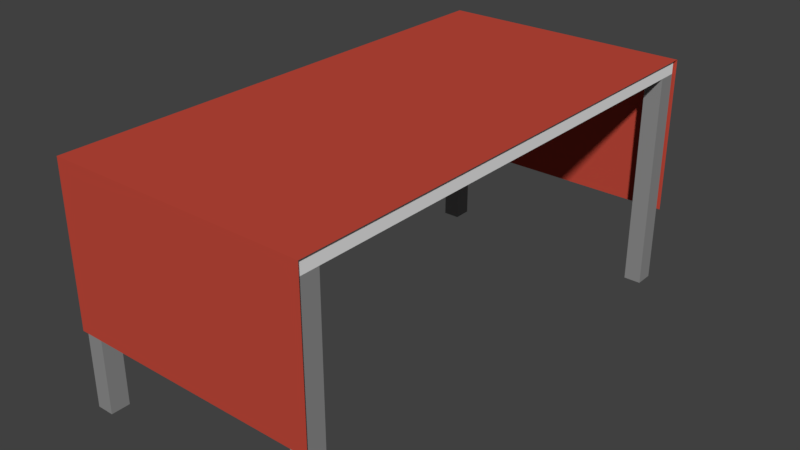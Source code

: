 # Source: Table.blend  (saved by Blender 2.78.0; exported with 4.5.12 LTS)
import bpy
from mathutils import Matrix  # noqa: F401  (used for matrix-valued properties, if any)

bpy.ops.wm.read_factory_settings(use_empty=True)
scene = bpy.context.scene
scene.name = 'Scene'

# ---- collections
col_collection_1 = bpy.data.collections.new('Collection 1'); scene.collection.children.link(col_collection_1)

# ---- materials (node trees are filled in below, after node groups)
mat_table_cover = bpy.data.materials.new('Table Cover')
mat_table_cover.alpha_threshold = 0.0
mat_table_cover.use_transparent_shadow = False
mat_table_cover.diffuse_color = (0.5382, 0.06732, 0.04308, 1.0)
mat_table_cover.roughness = 0.5
mat_table_leg_colour = bpy.data.materials.new('Table Leg Colour')
mat_table_leg_colour.alpha_threshold = 0.0
mat_table_leg_colour.use_transparent_shadow = False
mat_table_leg_colour.diffuse_color = (0.2738, 0.2738, 0.2738, 1.0)
mat_table_leg_colour.roughness = 0.5
mat_table_top_colour = bpy.data.materials.new('Table Top Colour')
mat_table_top_colour.alpha_threshold = 0.0
mat_table_top_colour.use_transparent_shadow = False
mat_table_top_colour.diffuse_color = (0.855, 0.855, 0.855, 1.0)
mat_table_top_colour.roughness = 0.5

# ---- material node trees

# ---- world
world_world = bpy.data.worlds.new('World'); scene.world = world_world
world_world.color = (0.05088, 0.05088, 0.05088)
world_world.use_sun_shadow = False
world_world.sun_shadow_jitter_overblur = 0.0
world_world.cycles.sampling_method = 'MANUAL'

# ---- meshes
me_plane = bpy.data.meshes.new('Plane')
me_plane.from_pydata([(-1.0, -1.0, 0.0), (1.0, -1.0, 0.0), (-1.0, 1.0, 0.0), (1.0, 1.0, 0.0), (1.0, -1.0, -1.25), (-1.0, -1.0, -1.25), (-1.0, 1.0, -1.25), (1.0, 1.0, -1.25)], [], [(0, 1, 3, 2), (1, 0, 5, 4), (2, 3, 7, 6), (2, 6, 5, 0)])
me_plane.materials.append(mat_table_cover)
me_plane.use_remesh_preserve_volume = False
me_plane.use_remesh_preserve_attributes = False
me_plane.use_mirror_vertex_groups = False
me_plane.update()
me_cube_001 = bpy.data.meshes.new('Cube.001')
me_cube_001.from_pydata([(-1.0, -1.0, -1.0), (-1.0, -1.0, 1.0), (-1.0, 1.0, -1.0), (-1.0, 1.0, 1.0), (1.0, -1.0, -1.0), (1.0, -1.0, 1.0), (1.0, 1.0, -1.0), (1.0, 1.0, 1.0), (-1.0, 0.0, -1.0), (0.0, 1.0, -1.0), (1.0, 0.0, -1.0), (0.0, -1.0, -1.0), (0.0, 0.0, -1.0), (-1.0, -0.925, -1.0), (1.0, -0.925, -1.0), (0.0, -0.925, -1.0), (1.0, 0.925, -1.0), (-1.0, 0.925, -1.0), (0.0, 0.925, -1.0), (0.8625, -1.0, -1.0), (0.8625, 1.0, -1.0), (0.8625, 0.0, -1.0), (0.8625, -0.925, -1.0), (0.8625, 0.925, -1.0), (-0.8625, 1.0, -1.0), (-0.8625, -1.0, -1.0), (-0.8625, 0.0, -1.0), (-0.8625, -0.925, -1.0), (-0.8625, 0.925, -1.0), (-1.0, -0.925, -36.0), (-1.0, -1.0, -36.0), (-0.8625, 1.0, -36.0), (-1.0, 1.0, -36.0), (1.0, 0.925, -36.0), (1.0, 1.0, -36.0), (0.8625, -1.0, -36.0), (1.0, -1.0, -36.0), (1.0, -0.925, -36.0), (-0.8625, -0.925, -36.0), (-1.0, 0.925, -36.0), (-0.8625, 0.925, -36.0), (0.8625, 1.0, -36.0), (0.8625, -0.925, -36.0), (0.8625, 0.925, -36.0), (-0.8625, -1.0, -36.0)], [], [(0, 1, 3, 2, 17, 8, 13), (2, 3, 7, 6, 20, 9, 24), (6, 7, 5, 4, 14, 10, 16), (4, 5, 1, 0, 25, 11, 19), (24, 28, 40, 31), (7, 3, 1, 5), (27, 15, 11, 25), (28, 18, 12, 26), (23, 16, 10, 21), (26, 12, 15, 27), (21, 10, 14, 22), (28, 17, 39, 40), (24, 9, 18, 28), (9, 20, 23, 18), (12, 21, 22, 15), (18, 23, 21, 12), (15, 22, 19, 11), (14, 4, 36, 37), (8, 26, 27, 13), (17, 28, 26, 8), (23, 20, 41, 43), (42, 37, 36, 35), (41, 34, 33, 43), (32, 31, 40, 39), (29, 38, 44, 30), (6, 16, 33, 34), (0, 13, 29, 30), (13, 27, 38, 29), (19, 22, 42, 35), (20, 6, 34, 41), (27, 25, 44, 38), (4, 19, 35, 36), (25, 0, 30, 44), (22, 14, 37, 42), (17, 2, 32, 39), (2, 24, 31, 32), (16, 23, 43, 33)])
me_cube_001.polygons.foreach_set('material_index', [1, 1, 1, 1, 0, 1, 1, 1, 1, 1, 1, 0, 1, 1, 1, 1, 1, 0, 1, 1, 0, 0, 0, 0, 0, 0, 0, 0, 0, 0, 0, 0, 0, 0, 0, 0, 0])
me_cube_001.materials.append(mat_table_leg_colour)
me_cube_001.materials.append(mat_table_top_colour)
me_cube_001.use_remesh_preserve_volume = False
me_cube_001.use_remesh_preserve_attributes = False
me_cube_001.use_mirror_vertex_groups = False
me_cube_001.update()

# ---- objects
ob_table_cloth = bpy.data.objects.new('Table Cloth', me_plane)
ob_table = bpy.data.objects.new('Table', me_cube_001)

# ---- transforms, parenting, visibility, modifiers, constraints
ob_table_cloth.location = (0.0, 0.0, 0.06)
ob_table_cloth.scale = (1.02, 2.02, 1.0)
ob_table_cloth.lineart.crease_threshold = 0.0
ob_table.location = (0.0, 0.0, 0.0)
ob_table.scale = (1.0, 2.0, 0.05)
ob_table.lineart.crease_threshold = 0.0

# ---- collection membership
col_collection_1.objects.link(ob_table_cloth)
col_collection_1.objects.link(ob_table)

# ---- scene / render settings (as saved in the file)
scene.frame_start = 1; scene.frame_end = 250; scene.frame_set(1)
scene.render.engine = 'BLENDER_EEVEE_NEXT'
scene.render.resolution_percentage = 50
scene.render.dither_intensity = 0.0
scene.cycles.use_denoising = False
scene.cycles.samples = 128
scene.cycles.sampling_pattern = 'TABULATED_SOBOL'
scene.cycles.light_sampling_threshold = 0.0
scene.cycles.use_adaptive_sampling = False
scene.cycles.use_light_tree = False
scene.cycles.blur_glossy = 0.0
scene.cycles.sample_clamp_indirect = 0.0
scene.view_settings.view_transform = 'Standard'
bpy.context.view_layer.update()

# ---- added for rendering (the .blend has no active camera and no usable light): camera, sun
cam_auto = bpy.data.cameras.new('AutoCamera')
cam_auto.lens = 50.0
cam_auto.sensor_width = 36.0
cam_auto.clip_end = 1000.0
ob_auto_camera = bpy.data.objects.new('AutoCamera', cam_auto)
scene.collection.objects.link(ob_auto_camera)
ob_auto_camera.location = (4.52725, -5.4327, 2.7518)
ob_auto_camera.rotation_euler = (1.09748, -7.21219e-08, 0.694738)
scene.camera = ob_auto_camera
light_auto_sun = bpy.data.lights.new('AutoSun', 'SUN')
light_auto_sun.energy = 3.0
light_auto_sun.angle = 0.0523599
ob_auto_sun = bpy.data.objects.new('AutoSun', light_auto_sun)
scene.collection.objects.link(ob_auto_sun)
ob_auto_sun.rotation_euler = (0.872665, 0.174533, 0.523599)
bpy.context.view_layer.update()
